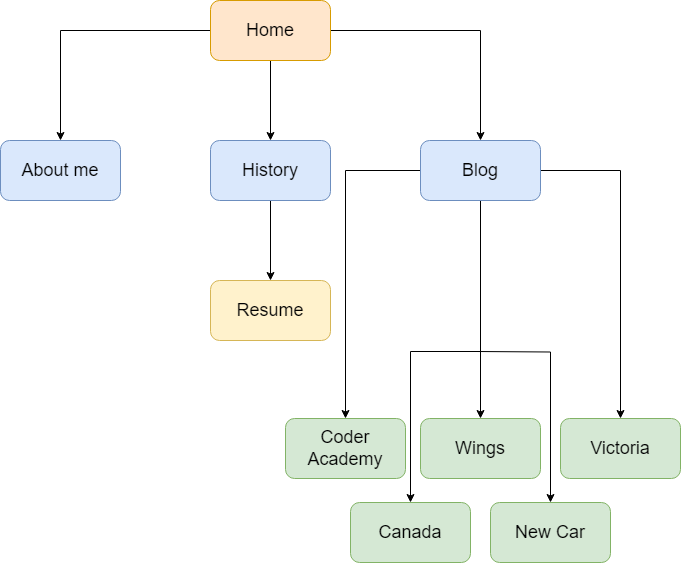

The diagram above was exported from draw.io. Its source (the exported page's mxGraphModel, read from the mxfile embedded in the PNG):
<mxGraphModel dx="1434" dy="746" grid="1" gridSize="14" guides="1" tooltips="1" connect="1" arrows="1" fold="1" page="1" pageScale="1" pageWidth="850" pageHeight="1100" background="#ffffff" math="0" shadow="0">
  <root>
    <mxCell id="0" />
    <mxCell id="1" parent="0" />
    <mxCell id="paBkXISaxg6HYQ3Vo1rG-9" value="" style="edgeStyle=orthogonalEdgeStyle;rounded=0;orthogonalLoop=1;jettySize=auto;html=1;" parent="1" source="paBkXISaxg6HYQ3Vo1rG-2" target="paBkXISaxg6HYQ3Vo1rG-8" edge="1">
      <mxGeometry relative="1" as="geometry" />
    </mxCell>
    <mxCell id="paBkXISaxg6HYQ3Vo1rG-12" value="" style="edgeStyle=orthogonalEdgeStyle;rounded=0;orthogonalLoop=1;jettySize=auto;html=1;" parent="1" source="paBkXISaxg6HYQ3Vo1rG-2" target="paBkXISaxg6HYQ3Vo1rG-11" edge="1">
      <mxGeometry relative="1" as="geometry" />
    </mxCell>
    <mxCell id="paBkXISaxg6HYQ3Vo1rG-14" value="" style="edgeStyle=orthogonalEdgeStyle;rounded=0;orthogonalLoop=1;jettySize=auto;html=1;" parent="1" source="paBkXISaxg6HYQ3Vo1rG-2" target="paBkXISaxg6HYQ3Vo1rG-13" edge="1">
      <mxGeometry relative="1" as="geometry" />
    </mxCell>
    <mxCell id="paBkXISaxg6HYQ3Vo1rG-2" value="Home" style="rounded=1;whiteSpace=wrap;html=1;fontSize=18;fillColor=#ffe6cc;strokeColor=#d79b00;" parent="1" vertex="1">
      <mxGeometry x="350" y="170" width="120" height="60" as="geometry" />
    </mxCell>
    <mxCell id="paBkXISaxg6HYQ3Vo1rG-18" value="" style="edgeStyle=orthogonalEdgeStyle;rounded=0;orthogonalLoop=1;jettySize=auto;html=1;" parent="1" source="paBkXISaxg6HYQ3Vo1rG-8" target="paBkXISaxg6HYQ3Vo1rG-17" edge="1">
      <mxGeometry relative="1" as="geometry" />
    </mxCell>
    <mxCell id="paBkXISaxg6HYQ3Vo1rG-8" value="History" style="rounded=1;whiteSpace=wrap;html=1;fontSize=18;fillColor=#dae8fc;strokeColor=#6c8ebf;" parent="1" vertex="1">
      <mxGeometry x="350" y="310" width="120" height="60" as="geometry" />
    </mxCell>
    <mxCell id="q4Uvo2lcgRfdy6q3Rmkb-2" value="" style="edgeStyle=orthogonalEdgeStyle;rounded=0;orthogonalLoop=1;jettySize=auto;html=1;" edge="1" parent="1" source="paBkXISaxg6HYQ3Vo1rG-11" target="q4Uvo2lcgRfdy6q3Rmkb-1">
      <mxGeometry relative="1" as="geometry" />
    </mxCell>
    <mxCell id="q4Uvo2lcgRfdy6q3Rmkb-4" value="" style="edgeStyle=orthogonalEdgeStyle;rounded=0;orthogonalLoop=1;jettySize=auto;html=1;" edge="1" parent="1" source="paBkXISaxg6HYQ3Vo1rG-11" target="q4Uvo2lcgRfdy6q3Rmkb-3">
      <mxGeometry relative="1" as="geometry" />
    </mxCell>
    <mxCell id="q4Uvo2lcgRfdy6q3Rmkb-6" value="" style="edgeStyle=orthogonalEdgeStyle;rounded=0;orthogonalLoop=1;jettySize=auto;html=1;" edge="1" parent="1" source="paBkXISaxg6HYQ3Vo1rG-11" target="q4Uvo2lcgRfdy6q3Rmkb-5">
      <mxGeometry relative="1" as="geometry" />
    </mxCell>
    <mxCell id="q4Uvo2lcgRfdy6q3Rmkb-8" value="" style="edgeStyle=orthogonalEdgeStyle;rounded=0;orthogonalLoop=1;jettySize=auto;html=1;" edge="1" parent="1" source="paBkXISaxg6HYQ3Vo1rG-11" target="q4Uvo2lcgRfdy6q3Rmkb-7">
      <mxGeometry relative="1" as="geometry" />
    </mxCell>
    <mxCell id="paBkXISaxg6HYQ3Vo1rG-11" value="Blog" style="rounded=1;whiteSpace=wrap;html=1;fontSize=18;fillColor=#dae8fc;strokeColor=#6c8ebf;" parent="1" vertex="1">
      <mxGeometry x="560" y="310" width="120" height="60" as="geometry" />
    </mxCell>
    <mxCell id="paBkXISaxg6HYQ3Vo1rG-13" value="About me&lt;span style=&quot;white-space: pre;&quot;&gt;&#09;&lt;/span&gt;" style="rounded=1;whiteSpace=wrap;html=1;fontSize=18;fillColor=#dae8fc;strokeColor=#6c8ebf;" parent="1" vertex="1">
      <mxGeometry x="140" y="310" width="120" height="60" as="geometry" />
    </mxCell>
    <mxCell id="paBkXISaxg6HYQ3Vo1rG-17" value="Resume" style="rounded=1;whiteSpace=wrap;html=1;fontSize=18;fillColor=#fff2cc;strokeColor=#d6b656;" parent="1" vertex="1">
      <mxGeometry x="350" y="450" width="120" height="60" as="geometry" />
    </mxCell>
    <mxCell id="q4Uvo2lcgRfdy6q3Rmkb-1" value="Coder Academy" style="rounded=1;whiteSpace=wrap;html=1;fontSize=18;fillColor=#d5e8d4;strokeColor=#82b366;" vertex="1" parent="1">
      <mxGeometry x="425" y="588" width="120" height="60" as="geometry" />
    </mxCell>
    <mxCell id="q4Uvo2lcgRfdy6q3Rmkb-3" value="Wings" style="rounded=1;whiteSpace=wrap;html=1;fontSize=18;fillColor=#d5e8d4;strokeColor=#82b366;" vertex="1" parent="1">
      <mxGeometry x="560" y="588" width="120" height="60" as="geometry" />
    </mxCell>
    <mxCell id="q4Uvo2lcgRfdy6q3Rmkb-5" value="Victoria" style="rounded=1;whiteSpace=wrap;html=1;fontSize=18;fillColor=#d5e8d4;strokeColor=#82b366;" vertex="1" parent="1">
      <mxGeometry x="700" y="588" width="120" height="60" as="geometry" />
    </mxCell>
    <mxCell id="q4Uvo2lcgRfdy6q3Rmkb-7" value="Canada" style="rounded=1;whiteSpace=wrap;html=1;fontSize=18;fillColor=#d5e8d4;strokeColor=#82b366;" vertex="1" parent="1">
      <mxGeometry x="490" y="672" width="120" height="60" as="geometry" />
    </mxCell>
    <mxCell id="q4Uvo2lcgRfdy6q3Rmkb-11" value="New Car" style="rounded=1;whiteSpace=wrap;html=1;fontSize=18;fillColor=#d5e8d4;strokeColor=#82b366;" vertex="1" parent="1">
      <mxGeometry x="630" y="672" width="120" height="60" as="geometry" />
    </mxCell>
    <mxCell id="q4Uvo2lcgRfdy6q3Rmkb-12" value="" style="edgeStyle=orthogonalEdgeStyle;rounded=0;orthogonalLoop=1;jettySize=auto;html=1;entryX=0.5;entryY=0;entryDx=0;entryDy=0;" edge="1" parent="1" target="q4Uvo2lcgRfdy6q3Rmkb-11">
      <mxGeometry relative="1" as="geometry">
        <mxPoint x="616" y="521" as="sourcePoint" />
        <mxPoint x="686" y="672" as="targetPoint" />
      </mxGeometry>
    </mxCell>
  </root>
</mxGraphModel>